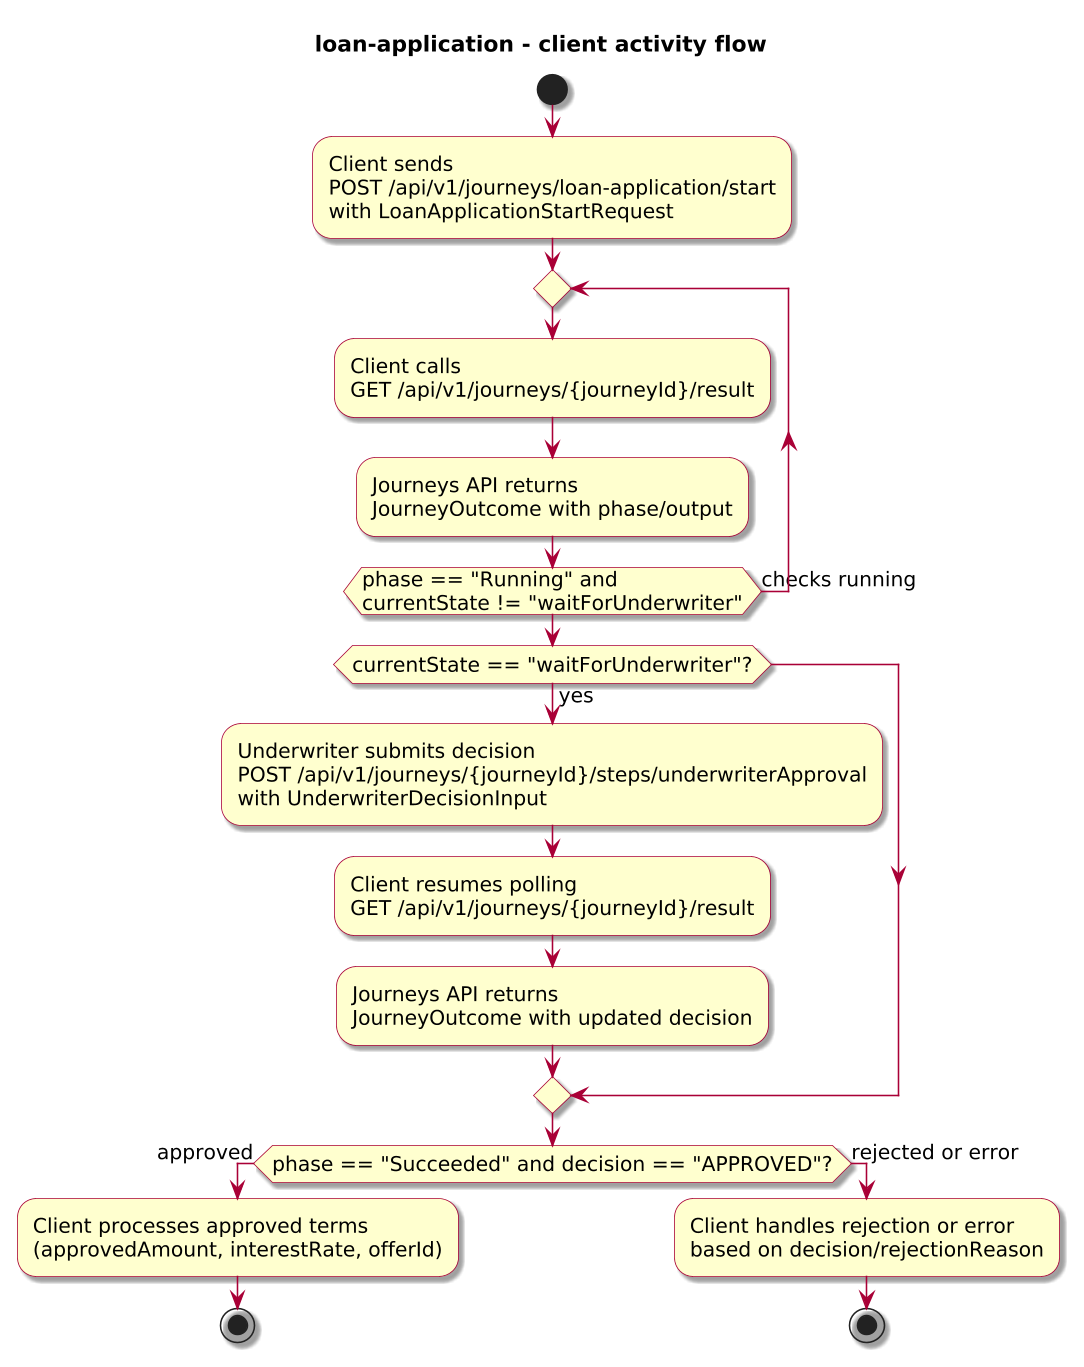

The diagram above was rendered by PlantUML. Its source (embedded in the PNG):
@startuml
!include journey-diagram-theme.puml
title loan-application - client activity flow

start

:Client sends\nPOST /api/v1/journeys/loan-application/start\nwith LoanApplicationStartRequest;

repeat
  :Client calls\nGET /api/v1/journeys/{journeyId}/result;
  :Journeys API returns\nJourneyOutcome with phase/output;
repeat while (phase == "Running" and\ncurrentState != "waitForUnderwriter") is (checks running)

if (currentState == "waitForUnderwriter"?) then (yes)
  :Underwriter submits decision\nPOST /api/v1/journeys/{journeyId}/steps/underwriterApproval\nwith UnderwriterDecisionInput;
  :Client resumes polling\nGET /api/v1/journeys/{journeyId}/result;
  :Journeys API returns\nJourneyOutcome with updated decision;
endif

if (phase == "Succeeded" and decision == "APPROVED"?) then (approved)
  :Client processes approved terms\n(approvedAmount, interestRate, offerId);
  stop
else (rejected or error)
  :Client handles rejection or error\nbased on decision/rejectionReason;
  stop
endif

@enduml